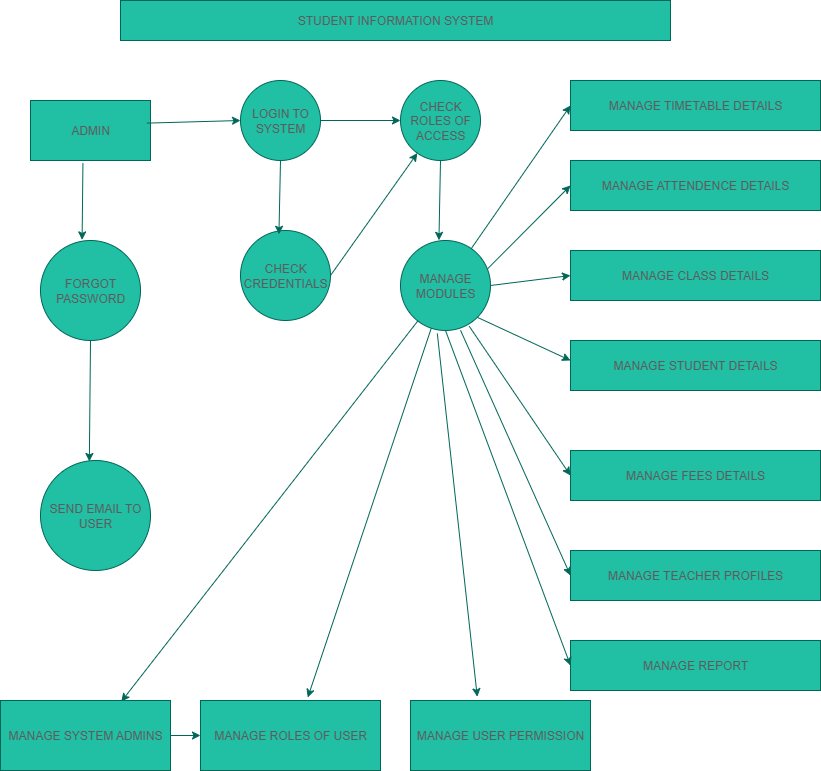

The diagram above was exported from draw.io. Its source (the exported page's mxGraphModel, read from the mxfile embedded in the PNG):
<mxGraphModel dx="1042" dy="2762" grid="1" gridSize="10" guides="1" tooltips="1" connect="1" arrows="1" fold="1" page="1" pageScale="1" pageWidth="850" pageHeight="1100" math="0" shadow="0">
  <root>
    <mxCell id="0" />
    <mxCell id="1" parent="0" />
    <mxCell id="8n3fbsmhOtppNNTJOTOg-1" value="STUDENT INFORMATION SYSTEM" style="rounded=0;whiteSpace=wrap;html=1;labelBackgroundColor=none;fillColor=#21C0A5;strokeColor=#006658;fontColor=#5C5C5C;" vertex="1" parent="1">
      <mxGeometry x="130" y="-2160" width="550" height="40" as="geometry" />
    </mxCell>
    <mxCell id="8n3fbsmhOtppNNTJOTOg-2" value="ADMIN" style="rounded=0;whiteSpace=wrap;html=1;labelBackgroundColor=none;fillColor=#21C0A5;strokeColor=#006658;fontColor=#5C5C5C;" vertex="1" parent="1">
      <mxGeometry x="40" y="-2060" width="120" height="60" as="geometry" />
    </mxCell>
    <mxCell id="8n3fbsmhOtppNNTJOTOg-4" value="MANAGE TIMETABLE DETAILS" style="rounded=0;whiteSpace=wrap;html=1;labelBackgroundColor=none;fillColor=#21C0A5;strokeColor=#006658;fontColor=#5C5C5C;" vertex="1" parent="1">
      <mxGeometry x="580" y="-2080" width="250" height="50" as="geometry" />
    </mxCell>
    <mxCell id="8n3fbsmhOtppNNTJOTOg-5" value="MANAGE ATTENDENCE DETAILS" style="rounded=0;whiteSpace=wrap;html=1;labelBackgroundColor=none;fillColor=#21C0A5;strokeColor=#006658;fontColor=#5C5C5C;" vertex="1" parent="1">
      <mxGeometry x="580" y="-2000" width="250" height="50" as="geometry" />
    </mxCell>
    <mxCell id="8n3fbsmhOtppNNTJOTOg-6" value="MANAGE CLASS DETAILS" style="rounded=0;whiteSpace=wrap;html=1;labelBackgroundColor=none;fillColor=#21C0A5;strokeColor=#006658;fontColor=#5C5C5C;" vertex="1" parent="1">
      <mxGeometry x="580" y="-1910" width="250" height="50" as="geometry" />
    </mxCell>
    <mxCell id="8n3fbsmhOtppNNTJOTOg-7" value="MANAGE STUDENT DETAILS" style="rounded=0;whiteSpace=wrap;html=1;labelBackgroundColor=none;fillColor=#21C0A5;strokeColor=#006658;fontColor=#5C5C5C;" vertex="1" parent="1">
      <mxGeometry x="580" y="-1820" width="250" height="50" as="geometry" />
    </mxCell>
    <mxCell id="8n3fbsmhOtppNNTJOTOg-8" value="MANAGE FEES DETAILS" style="rounded=0;whiteSpace=wrap;html=1;labelBackgroundColor=none;fillColor=#21C0A5;strokeColor=#006658;fontColor=#5C5C5C;" vertex="1" parent="1">
      <mxGeometry x="580" y="-1710" width="250" height="50" as="geometry" />
    </mxCell>
    <mxCell id="8n3fbsmhOtppNNTJOTOg-9" value="MANAGE TEACHER PROFILES" style="rounded=0;whiteSpace=wrap;html=1;labelBackgroundColor=none;fillColor=#21C0A5;strokeColor=#006658;fontColor=#5C5C5C;" vertex="1" parent="1">
      <mxGeometry x="580" y="-1610" width="250" height="50" as="geometry" />
    </mxCell>
    <mxCell id="8n3fbsmhOtppNNTJOTOg-10" value="MANAGE REPORT" style="rounded=0;whiteSpace=wrap;html=1;labelBackgroundColor=none;fillColor=#21C0A5;strokeColor=#006658;fontColor=#5C5C5C;" vertex="1" parent="1">
      <mxGeometry x="580" y="-1520" width="250" height="50" as="geometry" />
    </mxCell>
    <mxCell id="8n3fbsmhOtppNNTJOTOg-11" value="LOGIN TO SYSTEM" style="ellipse;whiteSpace=wrap;html=1;aspect=fixed;labelBackgroundColor=none;fillColor=#21C0A5;strokeColor=#006658;fontColor=#5C5C5C;" vertex="1" parent="1">
      <mxGeometry x="250" y="-2080" width="80" height="80" as="geometry" />
    </mxCell>
    <mxCell id="8n3fbsmhOtppNNTJOTOg-12" value="CHECK ROLES OF ACCESS" style="ellipse;whiteSpace=wrap;html=1;aspect=fixed;labelBackgroundColor=none;fillColor=#21C0A5;strokeColor=#006658;fontColor=#5C5C5C;" vertex="1" parent="1">
      <mxGeometry x="410" y="-2080" width="80" height="80" as="geometry" />
    </mxCell>
    <mxCell id="8n3fbsmhOtppNNTJOTOg-13" value="MANAGE MODULES" style="ellipse;whiteSpace=wrap;html=1;aspect=fixed;labelBackgroundColor=none;fillColor=#21C0A5;strokeColor=#006658;fontColor=#5C5C5C;" vertex="1" parent="1">
      <mxGeometry x="410" y="-1920" width="90" height="90" as="geometry" />
    </mxCell>
    <mxCell id="8n3fbsmhOtppNNTJOTOg-14" value="CHECK CREDENTIALS" style="ellipse;whiteSpace=wrap;html=1;aspect=fixed;labelBackgroundColor=none;fillColor=#21C0A5;strokeColor=#006658;fontColor=#5C5C5C;" vertex="1" parent="1">
      <mxGeometry x="250" y="-1930" width="90" height="90" as="geometry" />
    </mxCell>
    <mxCell id="8n3fbsmhOtppNNTJOTOg-15" value="FORGOT PASSWORD" style="ellipse;whiteSpace=wrap;html=1;aspect=fixed;labelBackgroundColor=none;fillColor=#21C0A5;strokeColor=#006658;fontColor=#5C5C5C;" vertex="1" parent="1">
      <mxGeometry x="50" y="-1920" width="100" height="100" as="geometry" />
    </mxCell>
    <mxCell id="8n3fbsmhOtppNNTJOTOg-16" value="SEND EMAIL TO USER" style="ellipse;whiteSpace=wrap;html=1;aspect=fixed;labelBackgroundColor=none;fillColor=#21C0A5;strokeColor=#006658;fontColor=#5C5C5C;" vertex="1" parent="1">
      <mxGeometry x="50" y="-1700" width="110" height="110" as="geometry" />
    </mxCell>
    <mxCell id="8n3fbsmhOtppNNTJOTOg-20" value="" style="edgeStyle=orthogonalEdgeStyle;rounded=0;orthogonalLoop=1;jettySize=auto;html=1;strokeColor=#006658;labelBackgroundColor=none;fontColor=default;" edge="1" parent="1" source="8n3fbsmhOtppNNTJOTOg-17" target="8n3fbsmhOtppNNTJOTOg-18">
      <mxGeometry relative="1" as="geometry" />
    </mxCell>
    <mxCell id="8n3fbsmhOtppNNTJOTOg-17" value="MANAGE SYSTEM ADMINS" style="rounded=0;whiteSpace=wrap;html=1;labelBackgroundColor=none;fillColor=#21C0A5;strokeColor=#006658;fontColor=#5C5C5C;" vertex="1" parent="1">
      <mxGeometry x="10" y="-1460" width="170" height="70" as="geometry" />
    </mxCell>
    <mxCell id="8n3fbsmhOtppNNTJOTOg-18" value="MANAGE ROLES OF USER" style="rounded=0;whiteSpace=wrap;html=1;labelBackgroundColor=none;fillColor=#21C0A5;strokeColor=#006658;fontColor=#5C5C5C;" vertex="1" parent="1">
      <mxGeometry x="210" y="-1460" width="180" height="70" as="geometry" />
    </mxCell>
    <mxCell id="8n3fbsmhOtppNNTJOTOg-19" value="MANAGE USER PERMISSION" style="rounded=0;whiteSpace=wrap;html=1;labelBackgroundColor=none;fillColor=#21C0A5;strokeColor=#006658;fontColor=#5C5C5C;" vertex="1" parent="1">
      <mxGeometry x="420" y="-1460" width="180" height="70" as="geometry" />
    </mxCell>
    <mxCell id="8n3fbsmhOtppNNTJOTOg-22" value="" style="endArrow=classic;html=1;rounded=0;strokeColor=#006658;entryX=0.427;entryY=-0.002;entryDx=0;entryDy=0;entryPerimeter=0;labelBackgroundColor=none;fontColor=default;" edge="1" parent="1" target="8n3fbsmhOtppNNTJOTOg-13">
      <mxGeometry width="50" height="50" relative="1" as="geometry">
        <mxPoint x="450" y="-2000" as="sourcePoint" />
        <mxPoint x="490" y="-2040" as="targetPoint" />
      </mxGeometry>
    </mxCell>
    <mxCell id="8n3fbsmhOtppNNTJOTOg-23" value="" style="endArrow=classic;html=1;rounded=0;strokeColor=#006658;labelBackgroundColor=none;fontColor=default;" edge="1" parent="1">
      <mxGeometry width="50" height="50" relative="1" as="geometry">
        <mxPoint x="330" y="-2040" as="sourcePoint" />
        <mxPoint x="410" y="-2040" as="targetPoint" />
        <Array as="points">
          <mxPoint x="330" y="-2040" />
        </Array>
      </mxGeometry>
    </mxCell>
    <mxCell id="8n3fbsmhOtppNNTJOTOg-24" value="" style="endArrow=classic;html=1;rounded=0;strokeColor=#006658;exitX=0.97;exitY=0.377;exitDx=0;exitDy=0;entryX=0;entryY=0.5;entryDx=0;entryDy=0;exitPerimeter=0;labelBackgroundColor=none;fontColor=default;" edge="1" parent="1" source="8n3fbsmhOtppNNTJOTOg-2" target="8n3fbsmhOtppNNTJOTOg-11">
      <mxGeometry width="50" height="50" relative="1" as="geometry">
        <mxPoint x="440" y="-1990" as="sourcePoint" />
        <mxPoint x="490" y="-2040" as="targetPoint" />
      </mxGeometry>
    </mxCell>
    <mxCell id="8n3fbsmhOtppNNTJOTOg-26" value="" style="endArrow=classic;html=1;rounded=0;strokeColor=#006658;entryX=0.444;entryY=0.009;entryDx=0;entryDy=0;entryPerimeter=0;labelBackgroundColor=none;fontColor=default;" edge="1" parent="1" target="8n3fbsmhOtppNNTJOTOg-16">
      <mxGeometry width="50" height="50" relative="1" as="geometry">
        <mxPoint x="100" y="-1820" as="sourcePoint" />
        <mxPoint x="490" y="-1870" as="targetPoint" />
        <Array as="points">
          <mxPoint x="100" y="-1820" />
        </Array>
      </mxGeometry>
    </mxCell>
    <mxCell id="8n3fbsmhOtppNNTJOTOg-27" value="" style="endArrow=classic;html=1;rounded=0;strokeColor=#006658;exitX=0.437;exitY=1.043;exitDx=0;exitDy=0;exitPerimeter=0;entryX=0.416;entryY=-0.006;entryDx=0;entryDy=0;entryPerimeter=0;labelBackgroundColor=none;fontColor=default;" edge="1" parent="1" source="8n3fbsmhOtppNNTJOTOg-2" target="8n3fbsmhOtppNNTJOTOg-15">
      <mxGeometry width="50" height="50" relative="1" as="geometry">
        <mxPoint x="70" y="-1950" as="sourcePoint" />
        <mxPoint x="490" y="-1870" as="targetPoint" />
      </mxGeometry>
    </mxCell>
    <mxCell id="8n3fbsmhOtppNNTJOTOg-28" value="" style="endArrow=classic;html=1;rounded=0;strokeColor=#006658;exitX=0.5;exitY=1;exitDx=0;exitDy=0;entryX=0.427;entryY=0.042;entryDx=0;entryDy=0;entryPerimeter=0;labelBackgroundColor=none;fontColor=default;" edge="1" parent="1" source="8n3fbsmhOtppNNTJOTOg-11" target="8n3fbsmhOtppNNTJOTOg-14">
      <mxGeometry width="50" height="50" relative="1" as="geometry">
        <mxPoint x="440" y="-1890" as="sourcePoint" />
        <mxPoint x="490" y="-1940" as="targetPoint" />
      </mxGeometry>
    </mxCell>
    <mxCell id="8n3fbsmhOtppNNTJOTOg-29" value="" style="endArrow=classic;html=1;rounded=0;strokeColor=#006658;entryX=0;entryY=0.5;entryDx=0;entryDy=0;labelBackgroundColor=none;fontColor=default;" edge="1" parent="1" source="8n3fbsmhOtppNNTJOTOg-13" target="8n3fbsmhOtppNNTJOTOg-4">
      <mxGeometry width="50" height="50" relative="1" as="geometry">
        <mxPoint x="440" y="-1780" as="sourcePoint" />
        <mxPoint x="490" y="-1830" as="targetPoint" />
      </mxGeometry>
    </mxCell>
    <mxCell id="8n3fbsmhOtppNNTJOTOg-30" value="" style="endArrow=classic;html=1;rounded=0;strokeColor=#006658;entryX=0;entryY=0.5;entryDx=0;entryDy=0;exitX=0.969;exitY=0.313;exitDx=0;exitDy=0;exitPerimeter=0;labelBackgroundColor=none;fontColor=default;" edge="1" parent="1" source="8n3fbsmhOtppNNTJOTOg-13" target="8n3fbsmhOtppNNTJOTOg-5">
      <mxGeometry width="50" height="50" relative="1" as="geometry">
        <mxPoint x="440" y="-1780" as="sourcePoint" />
        <mxPoint x="490" y="-1830" as="targetPoint" />
      </mxGeometry>
    </mxCell>
    <mxCell id="8n3fbsmhOtppNNTJOTOg-31" value="" style="endArrow=classic;html=1;rounded=0;strokeColor=#006658;entryX=0;entryY=0.5;entryDx=0;entryDy=0;exitX=1;exitY=0.5;exitDx=0;exitDy=0;labelBackgroundColor=none;fontColor=default;" edge="1" parent="1" source="8n3fbsmhOtppNNTJOTOg-13" target="8n3fbsmhOtppNNTJOTOg-6">
      <mxGeometry width="50" height="50" relative="1" as="geometry">
        <mxPoint x="440" y="-1780" as="sourcePoint" />
        <mxPoint x="490" y="-1830" as="targetPoint" />
      </mxGeometry>
    </mxCell>
    <mxCell id="8n3fbsmhOtppNNTJOTOg-32" value="" style="endArrow=classic;html=1;rounded=0;strokeColor=#006658;exitX=1;exitY=1;exitDx=0;exitDy=0;labelBackgroundColor=none;fontColor=default;" edge="1" parent="1" source="8n3fbsmhOtppNNTJOTOg-13">
      <mxGeometry width="50" height="50" relative="1" as="geometry">
        <mxPoint x="440" y="-1780" as="sourcePoint" />
        <mxPoint x="580" y="-1800" as="targetPoint" />
      </mxGeometry>
    </mxCell>
    <mxCell id="8n3fbsmhOtppNNTJOTOg-33" value="" style="endArrow=classic;html=1;rounded=0;strokeColor=#006658;entryX=0;entryY=0.5;entryDx=0;entryDy=0;exitX=0.764;exitY=0.953;exitDx=0;exitDy=0;exitPerimeter=0;labelBackgroundColor=none;fontColor=default;" edge="1" parent="1" source="8n3fbsmhOtppNNTJOTOg-13" target="8n3fbsmhOtppNNTJOTOg-8">
      <mxGeometry width="50" height="50" relative="1" as="geometry">
        <mxPoint x="440" y="-1780" as="sourcePoint" />
        <mxPoint x="490" y="-1830" as="targetPoint" />
      </mxGeometry>
    </mxCell>
    <mxCell id="8n3fbsmhOtppNNTJOTOg-34" value="" style="endArrow=classic;html=1;rounded=0;strokeColor=#006658;entryX=0;entryY=0.5;entryDx=0;entryDy=0;exitX=0.667;exitY=0.998;exitDx=0;exitDy=0;exitPerimeter=0;labelBackgroundColor=none;fontColor=default;" edge="1" parent="1" source="8n3fbsmhOtppNNTJOTOg-13" target="8n3fbsmhOtppNNTJOTOg-9">
      <mxGeometry width="50" height="50" relative="1" as="geometry">
        <mxPoint x="440" y="-1600" as="sourcePoint" />
        <mxPoint x="490" y="-1650" as="targetPoint" />
      </mxGeometry>
    </mxCell>
    <mxCell id="8n3fbsmhOtppNNTJOTOg-35" value="" style="endArrow=classic;html=1;rounded=0;strokeColor=#006658;entryX=0;entryY=0.5;entryDx=0;entryDy=0;exitX=0.5;exitY=1;exitDx=0;exitDy=0;labelBackgroundColor=none;fontColor=default;" edge="1" parent="1" source="8n3fbsmhOtppNNTJOTOg-13" target="8n3fbsmhOtppNNTJOTOg-10">
      <mxGeometry width="50" height="50" relative="1" as="geometry">
        <mxPoint x="440" y="-1600" as="sourcePoint" />
        <mxPoint x="490" y="-1650" as="targetPoint" />
      </mxGeometry>
    </mxCell>
    <mxCell id="8n3fbsmhOtppNNTJOTOg-36" value="" style="endArrow=classic;html=1;rounded=0;strokeColor=#006658;entryX=0.371;entryY=-0.054;entryDx=0;entryDy=0;entryPerimeter=0;exitX=0.409;exitY=1.033;exitDx=0;exitDy=0;exitPerimeter=0;labelBackgroundColor=none;fontColor=default;" edge="1" parent="1" source="8n3fbsmhOtppNNTJOTOg-13" target="8n3fbsmhOtppNNTJOTOg-19">
      <mxGeometry width="50" height="50" relative="1" as="geometry">
        <mxPoint x="440" y="-1600" as="sourcePoint" />
        <mxPoint x="490" y="-1650" as="targetPoint" />
      </mxGeometry>
    </mxCell>
    <mxCell id="8n3fbsmhOtppNNTJOTOg-37" value="" style="endArrow=classic;html=1;rounded=0;strokeColor=#006658;entryX=0.596;entryY=-0.043;entryDx=0;entryDy=0;entryPerimeter=0;labelBackgroundColor=none;fontColor=default;" edge="1" parent="1" source="8n3fbsmhOtppNNTJOTOg-13" target="8n3fbsmhOtppNNTJOTOg-18">
      <mxGeometry width="50" height="50" relative="1" as="geometry">
        <mxPoint x="440" y="-1600" as="sourcePoint" />
        <mxPoint x="320" y="-1470" as="targetPoint" />
      </mxGeometry>
    </mxCell>
    <mxCell id="8n3fbsmhOtppNNTJOTOg-38" value="" style="endArrow=classic;html=1;rounded=0;strokeColor=#006658;entryX=0.711;entryY=0.014;entryDx=0;entryDy=0;entryPerimeter=0;labelBackgroundColor=none;fontColor=default;" edge="1" parent="1" source="8n3fbsmhOtppNNTJOTOg-13" target="8n3fbsmhOtppNNTJOTOg-17">
      <mxGeometry width="50" height="50" relative="1" as="geometry">
        <mxPoint x="440" y="-1600" as="sourcePoint" />
        <mxPoint x="490" y="-1650" as="targetPoint" />
      </mxGeometry>
    </mxCell>
    <mxCell id="8n3fbsmhOtppNNTJOTOg-39" value="" style="endArrow=classic;html=1;rounded=0;strokeColor=#006658;fontColor=#5C5C5C;fillColor=#21C0A5;exitX=1;exitY=0.5;exitDx=0;exitDy=0;" edge="1" parent="1" source="8n3fbsmhOtppNNTJOTOg-14" target="8n3fbsmhOtppNNTJOTOg-12">
      <mxGeometry width="50" height="50" relative="1" as="geometry">
        <mxPoint x="350" y="-1880" as="sourcePoint" />
        <mxPoint x="490" y="-1810" as="targetPoint" />
      </mxGeometry>
    </mxCell>
  </root>
</mxGraphModel>